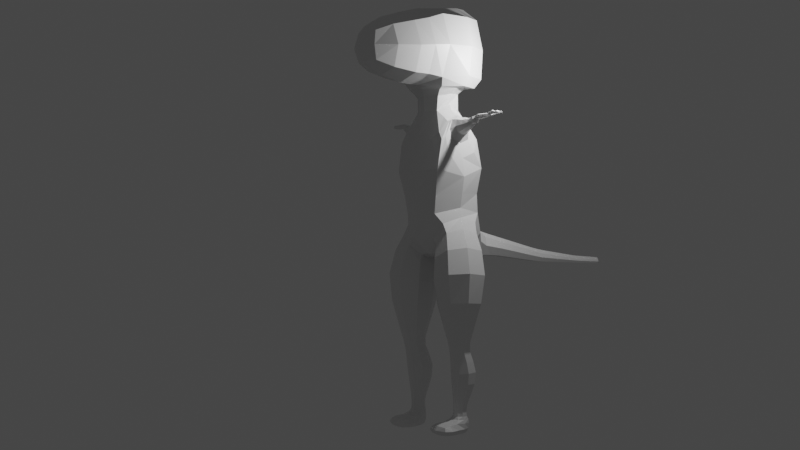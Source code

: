 # Source: anthropomorphic_dinosaur_tmp.blend  (saved by Blender 2.80.75; exported with 4.5.12 LTS)
import bpy
from mathutils import Matrix  # noqa: F401  (used for matrix-valued properties, if any)

bpy.ops.wm.read_factory_settings(use_empty=True)
scene = bpy.context.scene
scene.name = 'Scene'

# ---- collections
col_collection = bpy.data.collections.new('Collection'); scene.collection.children.link(col_collection)

# ---- materials (node trees are filled in below, after node groups)
mat_material = bpy.data.materials.new('Material')
mat_material.alpha_threshold = 0.0
mat_material.use_transparent_shadow = False
mat_material.line_color = (0.0, 0.0, 0.0, 1.0)

# ---- material node trees
mat_material.use_nodes = True; mat_material.node_tree.nodes.clear()
_N = mat_material.node_tree.nodes; _L = mat_material.node_tree.links
n0 = _N.new('ShaderNodeOutputMaterial'); n0.name = 'Material Output'; n0.location = (300, 300)
n1 = _N.new('ShaderNodeBsdfPrincipled'); n1.name = 'Principled BSDF'; n1.location = (10, 300)
n1.distribution = 'GGX'
n1.subsurface_method = 'BURLEY'
n1.inputs[2].default_value = 0.4
n1.inputs[3].default_value = 1.45
n1.inputs[27].default_value = (0.0, 0.0, 0.0, 1.0)
n1.inputs[28].default_value = 1.0
_L.new(n1.outputs[0], n0.inputs[0])
n0.is_active_output = True

# ---- world
world_world = bpy.data.worlds.new('World'); scene.world = world_world
world_world.use_nodes = True; world_world.node_tree.nodes.clear()
_N = world_world.node_tree.nodes; _L = world_world.node_tree.links
n0 = _N.new('ShaderNodeOutputWorld'); n0.name = 'World Output'; n0.location = (300, 300)
n1 = _N.new('ShaderNodeBackground'); n1.name = 'Background'; n1.location = (10, 300)
n1.inputs[0].default_value = (0.05088, 0.05088, 0.05088, 1.0)
_L.new(n1.outputs[0], n0.inputs[0])
n0.is_active_output = True
world_world.color = (0.05088, 0.05088, 0.05088)
world_world.use_sun_shadow = False
world_world.sun_shadow_jitter_overblur = 0.0

# ---- cameras
cam_camera = bpy.data.cameras.new('Camera')
cam_camera.clip_end = 100.0
cam_camera.ortho_scale = 7.314

# ---- lights
light_light = bpy.data.lights.new('Light', 'POINT')
light_light.transmission_factor = 0.0
light_light.energy = 1000.0
light_light.shadow_soft_size = 0.1
light_light.shadow_maximum_resolution = 0.006
light_light.use_absolute_resolution = True

# ---- meshes
me_cube = bpy.data.meshes.new('Cube')
me_cube.from_pydata([(2.034, 0.1796, 4.082), (2.059, 0.02245, 4.083), (1.999, 0.0128, 4.229), (1.974, 0.1699, 4.227), (0.8044, 0.5037, -1.656), (0.4128, -0.8327, -1.56), (1.683, -1.189, -1.262), (2.075, 0.147, -1.358), (0.741, 0.5152, -0.6499), (0.4486, -0.6371, -0.6181), (1.203, -0.8068, 0.1667), (1.47, 0.3618, 0.127), (1.568, 0.1795, 3.799), (1.598, -0.1559, 3.804), (1.529, -0.1616, 4.129), (1.498, 0.1738, 4.124), (1.068, -0.09521, -3.987), (0.9116, -0.6124, -4.031), (1.432, -0.7656, -4.062), (1.588, -0.2484, -4.019), (1.056, -0.2249, -5.997), (0.9594, -0.568, -5.947), (1.303, -0.6684, -5.939), (1.401, -0.3279, -5.984), (0.992, 0.1402, -4.738), (0.8015, -0.4989, -4.759), (1.444, -0.6872, -4.792), (1.634, -0.04815, -4.771), (1.504, -1.458, -6.808), (0.7905, -1.438, -6.808), (0.7907, -1.431, -6.558), (1.504, -1.451, -6.558), (1.023, -0.327, -6.857), (1.345, -0.331, -6.869), (1.4, -0.255, -6.554), (0.4913, 1.019, -0.6584), (0.0, -0.7157, -0.5585), (0.7606, -0.9525, 0.8668), (0.8873, 0.9692, 0.8413), (2.56, 0.1466, 4.15), (2.544, 0.03082, 4.156), (2.558, 0.02824, 4.257), (2.577, 0.1514, 4.261), (2.648, 0.1573, 4.264), (0.5123, -3.092, 6.213), (0.5123, -3.074, 7.237), (0.08405, 6.84, -1.302), (-0.08405, 6.84, -1.302), (-0.08405, 6.857, -1.135), (0.08405, 6.857, -1.135), (0.5441, -0.4944, 4.542), (0.532, 0.5093, 4.566), (1.076, -0.6303, 5.667), (1.008, 1.008, 5.655), (0.3929, -0.2006, 8.161), (0.3494, 0.3494, 8.106), (1.108, -1.033, 2.439), (1.113, 1.027, 2.439), (0.1659, 4.733, -1.133), (0.1659, 4.787, -0.8056), (0.04681, 8.24, -1.384), (-0.04681, 8.24, -1.384), (-0.04681, 8.247, -1.291), (0.04681, 8.247, -1.291), (1.056, 1.218, 5.655), (1.0, 1.152, 7.807), (1.02, -0.2331, -6.435), (0.9502, -0.6181, -6.298), (1.317, -0.6901, -6.292), (1.391, -0.3264, -6.315), (0.9986, 0.05367, -3.224), (0.7669, -0.7234, -3.192), (1.544, -0.9509, -3.159), (1.775, -0.1738, -3.191), (0.1446, 5.261, -1.181), (0.1446, 5.297, -0.8945), (0.1293, 5.656, -1.212), (0.1293, 5.685, -0.9549), (0.1164, 5.985, -1.237), (0.1164, 6.012, -1.006), (0.1046, 6.287, -1.26), (0.1046, 6.311, -1.052), (0.09353, 6.569, -1.281), (0.09353, 6.591, -1.096), (1.86, 0.1707, 3.957), (1.885, -0.04424, 3.985), (1.804, -0.05497, 4.161), (1.765, 0.16, 4.151), (1.198, 0.3633, 3.469), (1.016, -0.4414, 3.512), (1.017, -0.4312, 4.142), (1.017, 0.4297, 4.142), (1.023, -0.05676, -5.544), (0.8836, -0.5286, -5.477), (1.363, -0.6672, -5.473), (1.503, -0.1954, -5.54), (1.496, -0.9215, -6.872), (0.83, -0.9038, -6.869), (0.8071, -0.8805, -6.493), (1.51, -0.8989, -6.499), (0.3917, 1.497, 0.1304), (0.2979, 2.09, -0.7492), (0.2926, 2.222, -0.165), (0.2545, 2.853, -0.8456), (0.2545, 2.956, -0.3471), (0.2225, 3.523, -0.9505), (0.2225, 3.612, -0.5146), (0.1929, 4.145, -1.048), (0.1929, 4.22, -0.6696), (0.07913, 7.099, -1.32), (-0.07913, 7.099, -1.32), (-0.07913, 7.113, -1.162), (0.07913, 7.113, -1.162), (0.07579, 7.324, -1.336), (-0.07579, 7.324, -1.336), (-0.07579, 7.337, -1.185), (0.07579, 7.337, -1.185), (0.07273, 7.53, -1.35), (-0.07273, 7.53, -1.35), (-0.07273, 7.542, -1.205), (0.07273, 7.542, -1.205), (0.0698, 7.727, -1.364), (-0.0698, 7.727, -1.364), (-0.0698, 7.738, -1.225), (0.0698, 7.738, -1.225), (0.06697, 7.917, -1.377), (-0.06697, 7.917, -1.377), (-0.06697, 7.928, -1.243), (0.06697, 7.928, -1.243), (0.06421, 8.102, -1.39), (-0.06421, 8.102, -1.39), (-0.06421, 8.113, -1.262), (0.06421, 8.113, -1.262), (2.218, 0.169, 4.131), (2.219, 0.03301, 4.13), (2.21, 0.03132, 4.265), (2.209, 0.1673, 4.266), (2.395, 0.1589, 4.141), (2.388, 0.03683, 4.14), (2.391, 0.03488, 4.262), (2.398, 0.157, 4.263), (1.108, -0.5272, 7.909), (0.8974, -1.678, 5.809), (0.9143, -1.658, 7.622), (0.7586, -0.5019, 5.29), (0.7176, 0.7322, 5.369), (0.4073, 0.4514, 8.19), (1.138, 0.2997, 4.176), (1.143, -0.3028, 4.177), (1.204, -0.3645, 3.47), (1.417, -0.5596, -6.888), (1.384, -0.2655, -6.737), (1.174, -0.4584, 3.823), (1.152, -0.9762, -6.44), (1.379, -0.7421, -6.396), (1.185, -0.2875, -6.895), (2.661, 0.1306, 4.157), (0.9334, -0.5491, -6.881), (1.212, -0.0003895, 3.337), (1.167, 0.4563, 3.822), (1.626, -0.9169, -6.701), (1.247, -0.2091, -6.343), (1.407, -0.2886, -6.426), (1.231, -0.1514, -6.536), (0.8442, -0.5312, -6.505), (0.9981, -0.2613, -6.708), (1.129, -0.001733, 4.309), (1.506, -0.5292, -6.538), (0.9147, -0.4363, -6.33), (1.163, -0.9152, -6.934), (1.241, -0.6031, 3.008), (1.417, -0.5242, -6.301), (0.7014, -0.8939, -6.694), (0.9102, -0.7145, -6.394), (1.121, -0.7186, -6.29), (0.3676, -1.071, 0.1019), (1.082, -0.3831, 4.129), (2.546, 0.01025, 4.207), (2.638, 0.009046, 4.17), (2.632, 0.01905, 4.26), (2.574, 0.1712, 4.206), (2.553, 0.08453, 4.135), (2.64, 0.1741, 4.226), (1.241, 0.6014, 3.008), (2.557, 0.1156, 4.143), (2.653, 0.1209, 4.275), (0.0, -0.6626, 4.549), (2.573, 0.09161, 4.277), (1.082, 0.3811, 4.129), (0.0, -1.221, 0.9995), (0.0, 1.234, 1.084), (0.5366, 1.293, 0.4387), (0.0, 1.528, 0.3451), (0.4416, 0.09792, 8.16), (0.7073, 0.9159, 3.517), (0.8236, 1.072, 0.05402), (1.141, 0.8194, 3.469), (0.8294, 0.4371, 4.308), (0.2346, 0.1385, -0.8616), (0.0, 1.014, -0.785), (0.5577, 1.388, -0.2171), (0.0, 0.4643, 8.26), (1.334, -0.004986, 2.14), (0.6419, 0.009711, 4.802), (0.0, 1.264, 2.4), (0.8305, -0.4365, 4.306), (0.7081, -0.9152, 3.515), (1.14, -0.8208, 3.469), (0.0, -0.2685, 8.231), (0.6986, 0.7888, 8.205), (0.6866, -0.2991, 8.179), (0.0, -1.274, 2.4), (0.962, -0.0008584, 4.383), (0.0, 0.6823, 4.592), (1.111, 1.293, 6.712), (1.015, 0.1151, 5.329), (0.0, -0.7333, 5.36), (0.0, 0.9635, 5.469), (1.36, 0.3872, 7.808), (0.8929, -0.5167, 5.372), (0.0, -0.8976, 5.489), (1.406, 0.3666, 5.718), (0.9101, 0.9982, 5.344), (0.0, -0.741, 8.26), (1.428, -0.506, 6.782), (0.0, 1.53, 5.711), (0.0, 1.431, 7.897), (1.146, -1.487, -6.834), (0.0, -1.682, 5.555), (0.6994, -1.47, -6.682), (0.739, -2.49, 5.973), (1.245, -1.668, 6.716), (0.0, -3.219, 6.212), (1.147, -1.478, -6.529), (0.0, -1.654, 8.047), (1.593, -1.495, -6.682), (0.6016, -3.207, 6.728), (0.0, -3.195, 7.415), (0.7411, -2.472, 7.453), (0.05692, 8.253, -1.338), (0.0, 8.249, -1.309), (-0.05692, 8.253, -1.338), (0.0, 8.258, -1.196), (0.879, -0.9631, 1.526), (0.9103, 0.9383, 1.527), (1.111, -0.04373, 1.042), (0.5807, -0.4478, 5.071), (0.5362, 0.5259, 5.157), (1.05, -0.2381, -6.194), (0.9655, -0.5782, -6.143), (0.9429, -0.3774, -5.974), (1.297, -0.6724, -6.134), (1.113, -0.6823, -5.934), (1.386, -0.3421, -6.163), (1.416, -0.5172, -5.96), (1.246, -0.2123, -5.999), (1.03, 0.03521, -4.333), (0.7764, -0.144, -4.742), (0.8548, -0.547, -4.38), (0.892, -0.3251, -4.003), (1.087, -0.7129, -4.779), (1.44, -0.719, -4.418), (1.142, -0.786, -4.055), (1.659, -0.403, -4.787), (1.614, -0.1367, -4.371), (1.607, -0.5357, -4.047), (1.349, 0.1658, -4.75), (1.357, -0.07481, -3.995), (1.06, -0.09466, -3.68), (0.8895, -0.6631, -3.693), (0.7371, -0.2922, -3.214), (1.46, -0.8314, -3.708), (1.112, -0.9828, -3.17), (1.631, -0.263, -3.695), (1.805, -0.605, -3.169), (1.43, 0.08562, -3.214), (0.8955, 0.3045, -2.478), (0.5648, -0.8073, -2.402), (0.3704, -0.09763, -1.664), (1.665, -1.125, -2.267), (0.9745, -1.262, -1.393), (1.996, -0.01287, -2.343), (2.117, -0.588, -1.254), (1.513, 0.5759, -1.525), (0.1544, 5.011, -1.161), (0.0, 4.724, -1.109), (0.0, 5.255, -1.15), (0.0, 4.797, -0.6588), (0.1544, 5.054, -0.8555), (0.0, 5.304, -0.7552), (0.2281, 4.76, -0.9693), (0.1989, 5.279, -1.038), (0.1364, 5.473, -1.198), (0.0, 5.65, -1.174), (0.1364, 5.504, -0.9267), (0.0, 5.691, -0.8213), (0.1777, 5.671, -1.083), (0.1226, 5.825, -1.225), (0.0, 5.98, -1.195), (0.1226, 5.853, -0.981), (0.0, 6.017, -0.8769), (0.16, 5.999, -1.121), (0.1104, 6.139, -1.249), (0.0, 6.282, -1.213), (0.1104, 6.164, -1.029), (0.0, 6.315, -0.9277), (0.1438, 6.299, -1.156), (0.09898, 6.43, -1.271), (0.0, 6.565, -1.231), (0.09898, 6.453, -1.074), (0.0, 6.594, -0.9753), (0.1286, 6.58, -1.189), (0.08835, 6.706, -1.292), (0.0, 6.837, -1.248), (0.08835, 6.725, -1.116), (0.0, 6.86, -1.018), (0.1156, 6.849, -1.218), (1.743, 0.1659, 3.89), (1.884, 0.06525, 3.944), (1.782, -0.09524, 3.898), (1.596, 0.01288, 3.741), (1.859, -0.08991, 4.065), (1.689, -0.1044, 4.141), (1.569, -0.2216, 3.968), (1.766, 0.05051, 4.193), (1.65, 0.1566, 4.133), (1.5, 0.005006, 4.221), (1.805, 0.2057, 4.052), (1.527, 0.2395, 3.961), (1.954, 0.1935, 4.016), (2.058, 0.1028, 4.055), (1.99, -0.02045, 4.024), (2.033, -0.01184, 4.156), (1.899, -0.03106, 4.218), (1.975, 0.08956, 4.255), (1.862, 0.1829, 4.193), (2.0, 0.2042, 4.154), (0.7677, 0.5316, -1.019), (0.4129, -0.7375, -0.9428), (0.4558, -0.03061, -0.7804), (1.484, -1.02, -0.4202), (0.7733, -0.9395, -0.219), (1.836, 0.2516, -0.4979), (1.475, -0.2528, 0.2932), (1.158, 0.6561, -0.2682), (1.339, 0.2349, 3.7), (1.356, -0.2322, 3.703), (1.316, -0.2271, 4.163), (1.299, 0.2243, 4.16), (1.045, -0.1663, -5.803), (0.9323, -0.5535, -5.736), (0.8632, -0.2667, -5.511), (1.326, -0.6669, -5.727), (1.097, -0.6864, -5.462), (1.439, -0.2801, -5.793), (1.523, -0.4573, -5.506), (1.289, -0.03759, -5.555), (0.9957, 0.08273, -5.168), (0.8229, -0.5003, -5.14), (1.412, -0.6718, -5.154), (1.585, -0.08884, -5.183), (1.56, -1.263, -6.849), (0.7458, -1.241, -6.848), (0.7429, -1.232, -6.525), (1.562, -1.255, -6.525), (0.6663, 0.6237, -0.5596), (0.3633, -0.6506, -0.571), (0.9879, -0.771, 0.5099), (1.195, 0.5623, 0.4989), (0.3457, 1.63, -0.7232), (0.0, 2.065, -0.7733), (0.3235, 1.825, -0.0575), (0.0, 2.247, 0.03002), (0.406, 2.156, -0.4571), (0.2726, 2.491, -0.7917), (0.0, 2.834, -0.8537), (0.272, 2.602, -0.2575), (0.0, 2.975, -0.1681), (0.3499, 2.904, -0.5963), (0.2382, 3.195, -0.8992), (0.0, 3.506, -0.9468), (0.2382, 3.291, -0.4326), (0.0, 3.629, -0.3474), (0.306, 3.568, -0.7325), (0.2075, 3.839, -0.9999), (0.0, 4.131, -1.033), (0.2075, 3.922, -0.5934), (0.0, 4.234, -0.5132), (0.2652, 4.182, -0.8588), (0.1789, 4.443, -1.094), (0.1789, 4.508, -0.7421), (0.08114, 6.973, -1.311), (-0.08114, 6.973, -1.311), (0.0, 7.097, -1.264), (-0.08114, 6.988, -1.15), (0.08114, 6.988, -1.15), (0.0, 7.115, -1.047), (0.1088, 7.106, -1.241), (0.07741, 7.215, -1.328), (-0.07741, 7.215, -1.328), (0.0, 7.322, -1.279), (-0.07741, 7.228, -1.174), (0.07741, 7.228, -1.174), (0.0, 7.339, -1.071), (0.1042, 7.33, -1.26), (0.07424, 7.428, -1.343), (-0.07424, 7.428, -1.343), (0.0, 7.528, -1.292), (-0.07424, 7.441, -1.195), (0.07424, 7.441, -1.195), (0.0, 7.544, -1.092), (0.1, 7.536, -1.278), (0.07125, 7.629, -1.357), (-0.07125, 7.629, -1.357), (0.0, 7.724, -1.304), (-0.07125, 7.641, -1.215), (0.07125, 7.641, -1.215), (0.0, 7.74, -1.113), (0.09597, 7.732, -1.294), (0.06837, 7.822, -1.37), (-0.06837, 7.822, -1.37), (0.0, 7.915, -1.316), (-0.06837, 7.834, -1.234), (0.06837, 7.834, -1.234), (0.0, 7.93, -1.133), (0.09208, 7.922, -1.31), (0.06558, 8.01, -1.383), (-0.06558, 8.01, -1.383), (0.0, 8.1, -1.328), (-0.06558, 8.021, -1.253), (0.06558, 8.021, -1.253), (0.0, 8.115, -1.152), (0.08829, 8.107, -1.326), (0.06031, 8.187, -1.393), (-0.06031, 8.187, -1.393), (-0.06031, 8.198, -1.273), (0.06031, 8.198, -1.273), (2.123, 0.1744, 4.124), (2.22, 0.1013, 4.106), (2.13, 0.03022, 4.124), (2.215, 0.006661, 4.198), (2.106, 0.02766, 4.265), (2.208, 0.09902, 4.291), (2.099, 0.1719, 4.265), (2.214, 0.1937, 4.199), (2.309, 0.1637, 4.136), (2.391, 0.09824, 4.117), (2.307, 0.03466, 4.135), (2.389, 0.01296, 4.201), (2.304, 0.03322, 4.264), (2.395, 0.09556, 4.285), (2.307, 0.1623, 4.265), (2.398, 0.1808, 4.202), (2.479, 0.154, 4.145), (2.463, 0.03822, 4.146), (2.475, 0.03519, 4.26), (2.491, 0.1507, 4.26), (0.9593, -1.137, 5.769), (1.007, -1.09, 7.74), (0.0, 6.426, -1.222), (0.1517, 6.152, -1.139), (0.0, 6.169, -0.9028), (1.297, -0.185, -6.432), (0.0, 6.134, -1.204), (0.1686, 5.839, -1.103), (0.0, 5.859, -0.8498), (0.0, 5.82, -1.185), (0.1876, 5.488, -1.062), (0.0, 5.51, -0.7905), (0.8628, -0.5537, -6.406), (0.0, 5.467, -1.163), (0.2123, 5.033, -1.008), (2.692, 0.09242, 4.277), (2.656, 0.09266, 4.154), (0.0, 5.062, -0.7127), (0.9633, -0.7778, 3.745), (0.0, -1.168, 0.4282), (0.0, 5.003, -1.133), (1.508, 0.3543, -2.425), (2.037, -0.6283, -2.28), (1.053, -1.174, -2.32), (0.5238, -0.1919, -2.465), (0.0, 0.4009, -0.8276), (0.691, 1.249, 0.09728), (1.377, -0.07223, -3.685), (1.652, -0.5788, -3.705), (1.143, -0.8539, -3.703), (0.9633, 0.7773, 3.746), (0.8677, -0.3473, -3.684), (1.355, 0.05843, -4.343), (1.637, -0.4601, -4.402), (1.114, -0.7422, -4.408), (0.0, -0.9847, 3.507), (0.8325, -0.2237, -4.349), (1.236, -0.2278, -6.183), (1.403, -0.5258, -6.146), (1.115, -0.6874, -6.132), (0.9451, -0.392, -6.169), (0.7616, 0.03916, 5.134), (0.0, 0.7085, 5.246), (0.0, -0.6302, 5.126), (1.207, -0.01663, 1.521), (0.0, 1.268, 1.62), (0.0, -1.292, 1.613), (0.0, 1.609, 6.781), (0.0, 8.274, -1.254), (0.0, 0.04025, 8.214), (0.0, -3.467, 6.82), (1.051, -0.001104, 4.33), (1.164, 0.6595, 3.584), (1.278, -0.001013, 2.8), (0.0, -0.4918, 8.276), (0.0, 0.9859, 3.513), (0.9343, 0.2476, 8.182), (0.0, 0.98, 8.298), (0.0, 1.278, 5.42), (1.164, -0.6611, 3.584), (0.0, -0.7946, 5.442), (1.234, 0.2463, 5.367), (1.144, -1.562, -6.679), (0.0, -2.506, 5.785), (0.0, -2.48, 7.812), (0.0, 1.327, 0.6643), (1.506, 0.4349, 6.755), (1.013, -2.493, 6.713), (1.197, -0.1679, -6.733), (0.7757, 0.0006422, 4.545), (1.174, -0.5539, -6.947), (0.8382, -0.5333, -6.704), (1.517, -0.5433, -6.725), (1.137, -0.8025, -6.387), (1.459, -0.5202, -6.413), (2.652, 0.0547, 4.152), (2.626, 0.002918, 4.218), (2.648, 0.06123, 4.278), (0.0, 6.457, -0.9518), (0.1361, 6.441, -1.172), (0.0, 6.702, -1.239), (0.0, 6.728, -0.9978), (0.1215, 6.715, -1.204), (1.78, 0.03703, 3.848), (1.742, -0.1488, 4.021), (1.652, 0.02437, 4.183), (1.689, 0.2102, 4.01), (1.989, 0.0885, 3.983), (1.951, -0.06587, 4.123), (1.864, 0.07391, 4.234), (1.901, 0.2283, 4.112), (0.3897, -0.05023, -1.079), (0.8823, -1.117, -0.667), (1.861, -0.4367, -0.3612), (1.368, 0.6298, -0.7732), (1.355, 0.001869, 3.615), (1.339, -0.3158, 3.933), (1.3, -0.001913, 4.248), (1.315, 0.3157, 3.93), (0.915, -0.3386, -5.771), (1.108, -0.6828, -5.719), (1.456, -0.4948, -5.758), (1.263, -0.1506, -5.81), (0.7989, -0.1766, -5.151), (1.085, -0.6954, -5.142), (1.609, -0.4125, -5.171), (1.323, 0.1063, -5.181), (1.153, -1.257, -6.908), (0.5895, -1.235, -6.687), (1.152, -1.252, -6.465), (1.716, -1.266, -6.688), (0.4134, 0.003799, -0.7567), (0.6281, -0.9444, -0.03014), (1.21, -0.1224, 0.6972), (0.9793, 0.817, -0.03277), (0.0, 1.595, -0.7653), (0.0, 1.856, 0.1499), (0.4559, 1.737, -0.3855), (0.0, 2.47, -0.8065), (0.0, 2.623, -0.07188), (0.3744, 2.546, -0.5246), (0.0, 3.177, -0.9012), (0.0, 3.309, -0.2597), (0.3275, 3.243, -0.6659), (0.0, 3.823, -0.9907), (0.0, 3.937, -0.4318), (0.2853, 3.88, -0.7967), (0.0, 4.431, -1.074), (0.0, 4.52, -0.5907), (0.2459, 4.476, -0.918), (0.0, 6.97, -1.256), (0.0, 6.991, -1.034), (0.1116, 6.98, -1.231), (0.0, 7.213, -1.272), (0.0, 7.231, -1.06), (0.1064, 7.222, -1.251), (0.0, 7.426, -1.285), (0.0, 7.443, -1.082), (0.1021, 7.435, -1.269), (0.0, 7.627, -1.298), (0.0, 7.643, -1.103), (0.09797, 7.635, -1.286), (0.0, 7.82, -1.31), (0.0, 7.836, -1.123), (0.09401, 7.828, -1.302), (0.0, 8.008, -1.322), (0.0, 8.023, -1.143), (0.09018, 8.015, -1.318), (0.0, 8.187, -1.33), (-0.08296, 8.193, -1.333), (0.0, 8.2, -1.165), (0.08296, 8.193, -1.333), (2.131, 0.1028, 4.098), (2.12, 0.001898, 4.195), (2.098, 0.09929, 4.292), (2.109, 0.2002, 4.195), (2.308, 0.09947, 4.111), (2.305, 0.009733, 4.199), (2.305, 0.09749, 4.289), (2.309, 0.1872, 4.201), (2.468, 0.09622, 4.125), (2.466, 0.01531, 4.203), (2.485, 0.09191, 4.281), (2.487, 0.1741, 4.203), (0.0, -1.166, 5.499), (0.0, -1.1, 8.181), (1.344, -1.1, 6.754)], [], [(80, 303, 459, 307), (307, 459, 308, 82), (79, 301, 460, 304), (301, 78, 302, 460), (460, 302, 80, 306), (304, 460, 306, 81), (300, 79, 304, 461), (461, 304, 81, 305), (66, 161, 462, 163), (69, 162, 462, 161), (34, 163, 462, 162), (78, 298, 463, 302), (302, 463, 303, 80), (77, 296, 464, 299), (296, 76, 297, 464), (464, 297, 78, 301), (299, 464, 301, 79), (295, 77, 299, 465), (465, 299, 79, 300), (76, 293, 466, 297), (297, 466, 298, 78), (75, 291, 467, 294), (291, 74, 292, 467), (467, 292, 76, 296), (294, 467, 296, 77), (289, 75, 294, 468), (468, 294, 77, 295), (98, 173, 469, 164), (67, 168, 469, 173), (66, 164, 469, 168), (74, 286, 470, 292), (292, 470, 293, 76), (59, 290, 471, 288), (290, 58, 284, 471), (471, 284, 74, 291), (288, 471, 291, 75), (187, 534, 472), (287, 59, 288, 474), (474, 288, 75, 289), (90, 205, 475, 207), (50, 206, 475, 205), (56, 207, 475, 206), (37, 189, 476, 175), (58, 285, 477, 284), (284, 477, 286, 74), (73, 275, 478, 281), (275, 70, 276, 478), (478, 276, 4, 283), (281, 478, 283, 7), (72, 274, 479, 279), (274, 73, 281, 479), (479, 281, 7, 282), (279, 479, 282, 6), (71, 272, 480, 277), (272, 72, 279, 480), (480, 279, 6, 280), (277, 480, 280, 5), (70, 270, 481, 276), (270, 71, 277, 481), (481, 277, 5, 278), (276, 481, 278, 4), (35, 198, 482, 199), (35, 200, 483, 195), (100, 191, 483, 200), (38, 195, 483, 191), (19, 267, 484, 273), (267, 16, 268, 484), (484, 268, 70, 275), (273, 484, 275, 73), (18, 265, 485, 271), (265, 19, 273, 485), (485, 273, 73, 274), (271, 485, 274, 72), (17, 262, 486, 269), (262, 18, 271, 486), (486, 271, 72, 272), (269, 486, 272, 71), (51, 197, 487, 194), (91, 196, 487, 197), (57, 194, 487, 196), (16, 259, 488, 268), (259, 17, 269, 488), (488, 269, 71, 270), (268, 488, 270, 70), (27, 266, 489, 264), (266, 24, 256, 489), (489, 256, 16, 267), (264, 489, 267, 19), (26, 263, 490, 261), (263, 27, 264, 490), (490, 264, 19, 265), (261, 490, 265, 18), (25, 260, 491, 258), (260, 26, 261, 491), (491, 261, 18, 262), (258, 491, 262, 17), (50, 186, 492, 206), (206, 492, 211, 56), (24, 257, 493, 256), (257, 25, 258, 493), (493, 258, 17, 259), (256, 493, 259, 16), (69, 161, 494, 253), (161, 66, 248, 494), (494, 248, 20, 255), (253, 494, 255, 23), (68, 171, 495, 251), (171, 69, 253, 495), (495, 253, 23, 254), (251, 495, 254, 22), (67, 174, 496, 249), (174, 68, 251, 496), (496, 251, 22, 252), (249, 496, 252, 21), (66, 168, 497, 248), (168, 67, 249, 497), (497, 249, 21, 250), (248, 497, 250, 20), (145, 215, 498, 247), (215, 144, 246, 498), (498, 246, 50, 203), (247, 498, 203, 51), (217, 145, 247, 499), (499, 247, 51, 213), (144, 216, 500, 246), (246, 500, 186, 50), (57, 202, 501, 244), (202, 56, 243, 501), (501, 243, 37, 245), (244, 501, 245, 38), (204, 57, 244, 502), (502, 244, 38, 190), (56, 211, 503, 243), (243, 503, 189, 37), (226, 65, 214, 504), (504, 214, 64, 225), (60, 240, 505, 239), (240, 61, 241, 505), (505, 241, 62, 242), (239, 505, 242, 63), (146, 201, 506, 193), (193, 506, 208, 54), (45, 237, 507, 236), (236, 507, 232, 44), (90, 176, 508, 212), (176, 148, 166, 508), (508, 166, 147, 188), (212, 508, 188, 91), (91, 188, 509, 196), (188, 147, 159, 509), (509, 159, 88, 183), (196, 509, 183, 57), (57, 183, 510, 202), (183, 88, 158, 510), (510, 158, 149, 170), (202, 510, 170, 56), (141, 210, 511, 223), (210, 54, 208, 511), (512, 213, 51, 194), (204, 512, 194, 57), (65, 209, 513, 218), (209, 146, 193, 513), (513, 193, 54, 210), (218, 513, 210, 141), (514, 201, 146, 209), (226, 514, 209, 65), (64, 222, 515, 225), (222, 145, 217, 515), (56, 170, 516, 207), (170, 149, 152, 516), (516, 152, 148, 176), (207, 516, 176, 90), (517, 216, 144, 219), (220, 517, 219, 52), (52, 219, 518, 221), (219, 144, 215, 518), (518, 215, 145, 222), (221, 518, 222, 64), (31, 233, 519, 235), (233, 30, 229, 519), (519, 229, 29, 227), (235, 519, 227, 28), (142, 230, 520, 228), (230, 44, 232, 520), (237, 45, 238, 521), (521, 238, 143, 234), (38, 191, 522, 190), (191, 100, 192, 522), (141, 224, 523, 218), (224, 52, 221, 523), (523, 221, 64, 214), (218, 523, 214, 65), (143, 238, 524, 231), (238, 45, 236, 524), (524, 236, 44, 230), (231, 524, 230, 142), (66, 163, 525, 165), (163, 34, 151, 525), (525, 151, 33, 155), (165, 525, 155, 32), (50, 205, 526, 203), (205, 90, 212, 526), (526, 212, 91, 197), (203, 526, 197, 51), (96, 169, 527, 150), (169, 97, 157, 527), (527, 157, 32, 155), (150, 527, 155, 33), (97, 172, 528, 157), (172, 98, 164, 528), (528, 164, 66, 165), (157, 528, 165, 32), (99, 160, 529, 167), (160, 96, 150, 529), (529, 150, 33, 151), (167, 529, 151, 34), (68, 174, 530, 154), (174, 67, 173, 530), (530, 173, 98, 153), (154, 530, 153, 99), (69, 171, 531, 162), (171, 68, 154, 531), (531, 154, 99, 167), (162, 531, 167, 34), (178, 40, 181, 532), (181, 184, 532), (179, 41, 177, 533), (533, 177, 40, 178), (187, 185, 43, 42), (179, 534, 187, 41), (185, 187, 472), (180, 42, 43, 182), (156, 184, 39), (305, 81, 309, 535), (535, 309, 83, 310), (81, 306, 536, 309), (306, 80, 307, 536), (536, 307, 82, 311), (309, 536, 311, 83), (82, 308, 537, 312), (312, 537, 313, 46), (310, 83, 314, 538), (538, 314, 49, 315), (83, 311, 539, 314), (311, 82, 312, 539), (539, 312, 46, 316), (314, 539, 316, 49), (84, 318, 540, 317), (318, 85, 319, 540), (540, 319, 13, 320), (317, 540, 320, 12), (85, 321, 541, 319), (321, 86, 322, 541), (541, 322, 14, 323), (319, 541, 323, 13), (86, 324, 542, 322), (324, 87, 325, 542), (542, 325, 15, 326), (322, 542, 326, 14), (87, 327, 543, 325), (327, 84, 317, 543), (543, 317, 12, 328), (325, 543, 328, 15), (0, 330, 544, 329), (330, 1, 331, 544), (544, 331, 85, 318), (329, 544, 318, 84), (1, 332, 545, 331), (332, 2, 333, 545), (545, 333, 86, 321), (331, 545, 321, 85), (2, 334, 546, 333), (334, 3, 335, 546), (546, 335, 87, 324), (333, 546, 324, 86), (3, 336, 547, 335), (336, 0, 329, 547), (547, 329, 84, 327), (335, 547, 327, 87), (4, 278, 548, 337), (278, 5, 338, 548), (548, 338, 9, 339), (337, 548, 339, 8), (5, 280, 549, 338), (280, 6, 340, 549), (549, 340, 10, 341), (338, 549, 341, 9), (6, 282, 550, 340), (282, 7, 342, 550), (550, 342, 11, 343), (340, 550, 343, 10), (7, 283, 551, 342), (283, 4, 337, 551), (551, 337, 8, 344), (342, 551, 344, 11), (12, 320, 552, 345), (320, 13, 346, 552), (552, 346, 149, 158), (345, 552, 158, 88), (13, 323, 553, 346), (323, 14, 347, 553), (553, 347, 148, 152), (346, 553, 152, 149), (14, 326, 554, 347), (326, 15, 348, 554), (554, 348, 147, 166), (347, 554, 166, 148), (15, 328, 555, 348), (328, 12, 345, 555), (555, 345, 88, 159), (348, 555, 159, 147), (20, 250, 556, 349), (250, 21, 350, 556), (556, 350, 93, 351), (349, 556, 351, 92), (21, 252, 557, 350), (252, 22, 352, 557), (557, 352, 94, 353), (350, 557, 353, 93), (22, 254, 558, 352), (254, 23, 354, 558), (558, 354, 95, 355), (352, 558, 355, 94), (23, 255, 559, 354), (255, 20, 349, 559), (559, 349, 92, 356), (354, 559, 356, 95), (92, 351, 560, 357), (351, 93, 358, 560), (560, 358, 25, 257), (357, 560, 257, 24), (93, 353, 561, 358), (353, 94, 359, 561), (561, 359, 26, 260), (358, 561, 260, 25), (94, 355, 562, 359), (355, 95, 360, 562), (562, 360, 27, 263), (359, 562, 263, 26), (95, 356, 563, 360), (356, 92, 357, 563), (563, 357, 24, 266), (360, 563, 266, 27), (28, 227, 564, 361), (227, 29, 362, 564), (564, 362, 97, 169), (361, 564, 169, 96), (29, 229, 565, 362), (229, 30, 363, 565), (565, 363, 98, 172), (362, 565, 172, 97), (30, 233, 566, 363), (233, 31, 364, 566), (566, 364, 99, 153), (363, 566, 153, 98), (31, 235, 567, 364), (235, 28, 361, 567), (567, 361, 96, 160), (364, 567, 160, 99), (8, 339, 568, 365), (339, 9, 366, 568), (568, 366, 36, 198), (365, 568, 198, 35), (9, 341, 569, 366), (341, 10, 367, 569), (569, 367, 37, 175), (366, 569, 175, 36), (10, 343, 570, 367), (343, 11, 368, 570), (570, 368, 38, 245), (367, 570, 245, 37), (11, 344, 571, 368), (344, 8, 365, 571), (571, 365, 35, 195), (368, 571, 195, 38), (35, 199, 572, 369), (369, 572, 370, 101), (192, 100, 371, 573), (573, 371, 102, 372), (100, 200, 574, 371), (200, 35, 369, 574), (574, 369, 101, 373), (371, 574, 373, 102), (101, 370, 575, 374), (374, 575, 375, 103), (372, 102, 376, 576), (576, 376, 104, 377), (102, 373, 577, 376), (373, 101, 374, 577), (577, 374, 103, 378), (376, 577, 378, 104), (103, 375, 578, 379), (379, 578, 380, 105), (377, 104, 381, 579), (579, 381, 106, 382), (104, 378, 580, 381), (378, 103, 379, 580), (580, 379, 105, 383), (381, 580, 383, 106), (105, 380, 581, 384), (384, 581, 385, 107), (382, 106, 386, 582), (582, 386, 108, 387), (106, 383, 583, 386), (383, 105, 384, 583), (583, 384, 107, 388), (386, 583, 388, 108), (107, 385, 584, 389), (389, 584, 285, 58), (387, 108, 390, 585), (585, 390, 59, 287), (108, 388, 586, 390), (388, 107, 389, 586), (586, 389, 58, 290), (390, 586, 290, 59), (46, 313, 587, 391), (313, 47, 392, 587), (587, 392, 110, 393), (391, 587, 393, 109), (48, 315, 588, 394), (315, 49, 395, 588), (588, 395, 112, 396), (394, 588, 396, 111), (49, 316, 589, 395), (316, 46, 391, 589), (589, 391, 109, 397), (395, 589, 397, 112), (109, 393, 590, 398), (393, 110, 399, 590), (590, 399, 114, 400), (398, 590, 400, 113), (111, 396, 591, 401), (396, 112, 402, 591), (591, 402, 116, 403), (401, 591, 403, 115), (112, 397, 592, 402), (397, 109, 398, 592), (592, 398, 113, 404), (402, 592, 404, 116), (113, 400, 593, 405), (400, 114, 406, 593), (593, 406, 118, 407), (405, 593, 407, 117), (115, 403, 594, 408), (403, 116, 409, 594), (594, 409, 120, 410), (408, 594, 410, 119), (116, 404, 595, 409), (404, 113, 405, 595), (595, 405, 117, 411), (409, 595, 411, 120), (117, 407, 596, 412), (407, 118, 413, 596), (596, 413, 122, 414), (412, 596, 414, 121), (119, 410, 597, 415), (410, 120, 416, 597), (597, 416, 124, 417), (415, 597, 417, 123), (120, 411, 598, 416), (411, 117, 412, 598), (598, 412, 121, 418), (416, 598, 418, 124), (121, 414, 599, 419), (414, 122, 420, 599), (599, 420, 126, 421), (419, 599, 421, 125), (123, 417, 600, 422), (417, 124, 423, 600), (600, 423, 128, 424), (422, 600, 424, 127), (124, 418, 601, 423), (418, 121, 419, 601), (601, 419, 125, 425), (423, 601, 425, 128), (125, 421, 602, 426), (421, 126, 427, 602), (602, 427, 130, 428), (426, 602, 428, 129), (127, 424, 603, 429), (424, 128, 430, 603), (603, 430, 132, 431), (429, 603, 431, 131), (128, 425, 604, 430), (425, 125, 426, 604), (604, 426, 129, 432), (430, 604, 432, 132), (129, 428, 605, 433), (428, 130, 434, 605), (605, 434, 61, 240), (433, 605, 240, 60), (606, 435, 62, 241), (434, 606, 241, 61), (131, 431, 607, 435), (431, 132, 436, 607), (607, 436, 63, 242), (435, 607, 242, 62), (132, 432, 608, 436), (432, 129, 433, 608), (608, 433, 60, 239), (436, 608, 239, 63), (133, 438, 609, 437), (438, 134, 439, 609), (609, 439, 1, 330), (437, 609, 330, 0), (134, 440, 610, 439), (440, 135, 441, 610), (610, 441, 2, 332), (439, 610, 332, 1), (135, 442, 611, 441), (442, 136, 443, 611), (611, 443, 3, 334), (441, 611, 334, 2), (136, 444, 612, 443), (444, 133, 437, 612), (612, 437, 0, 336), (443, 612, 336, 3), (137, 446, 613, 445), (446, 138, 447, 613), (613, 447, 134, 438), (445, 613, 438, 133), (138, 448, 614, 447), (448, 139, 449, 614), (614, 449, 135, 440), (447, 614, 440, 134), (139, 450, 615, 449), (450, 140, 451, 615), (615, 451, 136, 442), (449, 615, 442, 135), (140, 452, 616, 451), (452, 137, 445, 616), (616, 445, 133, 444), (451, 616, 444, 136), (39, 184, 181, 617, 453), (181, 40, 454, 617), (617, 454, 138, 446), (453, 617, 446, 137), (40, 177, 618, 454), (177, 41, 455, 618), (618, 455, 139, 448), (454, 618, 448, 138), (41, 187, 619, 455), (187, 42, 456, 619), (619, 456, 140, 450), (455, 619, 450, 139), (42, 180, 620, 456), (180, 39, 453, 620), (620, 453, 137, 452), (456, 620, 452, 140), (142, 228, 621, 457), (457, 621, 220, 52), (234, 143, 458, 622), (622, 458, 141, 223), (143, 231, 623, 458), (231, 142, 457, 623), (623, 457, 52, 224), (458, 623, 224, 141), (175, 476, 36), (198, 36, 482), (184, 156, 473, 532), (156, 39, 180, 182)])
me_cube.materials.append(mat_material)
me_cube.use_remesh_preserve_volume = False
me_cube.use_remesh_preserve_attributes = False
me_cube.use_mirror_vertex_groups = False
me_cube.update()
me_cube_001 = bpy.data.meshes.new('Cube.001')
me_cube_001.from_pydata([(0.05443, -0.1148, 0.01995), (0.02256, -0.1024, 0.1103), (0.1089, 0.0, 0.006522), (0.08704, 0.0, 0.1247), (0.1832, -0.06726, 0.05918), (0.1588, -0.1504, 0.05991), (0.1176, -0.1408, 0.1401), (0.1479, -0.06544, 0.1395), (0.07649, -0.06688, 0.003243), (-0.01848, -0.08362, 0.01548), (-0.02441, -0.07361, 0.1055), (0.02741, -0.123, 0.06714), (0.03747, -0.05737, 0.128), (0.1142, 0.0, 0.1286), (0.1417, 0.0, 0.03546), (0.1509, -0.04969, 0.04055), (0.1772, -0.1108, 0.045), (0.1197, -0.1364, 0.04029), (0.1272, -0.1622, 0.101), (0.07639, -0.1244, 0.1212), (0.1271, -0.09858, 0.1545), (0.1124, -0.04453, 0.1229), (0.1688, -0.05596, 0.1002), (0.03556, 0.0, 0.1222), (0.0, 0.0, 0.0), (-0.004582, -0.03796, -0.002203), (-0.03042, -0.08975, 0.0636), (-0.008064, -0.03143, 0.1231), (0.1374, 0.0, 0.08623), (0.1408, -0.09478, 0.02593), (0.08672, -0.1457, 0.08203), (0.08732, -0.08254, 0.1364), (0.1381, -0.03472, 0.08377), (0.2146, -0.06231, 0.05696), (0.2136, -0.1488, 0.06339), (0.2, -0.145, 0.1529), (0.2082, -0.06468, 0.1445), (0.2154, -0.1068, 0.04437), (0.2013, -0.1656, 0.1123), (0.2026, -0.101, 0.1645), (0.212, -0.0526, 0.1008), (0.2941, -0.06293, 0.08319), (0.2934, -0.1495, 0.08866), (0.281, -0.1467, 0.1784), (0.2889, -0.06628, 0.1707), (0.2949, -0.1072, 0.07009), (0.2818, -0.1669, 0.1375), (0.2836, -0.1029, 0.1905), (0.2921, -0.05371, 0.1272), (0.4035, -0.075, 0.07269), (0.4031, -0.1363, 0.07622), (0.3939, -0.1348, 0.1397), (0.3995, -0.07773, 0.1347), (0.4041, -0.1063, 0.06323), (0.3947, -0.1489, 0.1107), (0.3957, -0.1037, 0.1485), (0.4019, -0.06864, 0.1039), (0.5156, -0.08256, 0.08338), (0.5152, -0.1293, 0.08624), (0.5095, -0.1279, 0.1348), (0.5138, -0.08447, 0.1307), (0.5159, -0.1065, 0.07624), (0.5095, -0.1388, 0.1127), (0.5111, -0.1043, 0.1414), (0.515, -0.07763, 0.1072)], [], [(12, 3, 23, 27), (0, 9, 25, 8), (24, 2, 8, 25), (1, 10, 26, 11), (11, 26, 9, 0), (1, 12, 27, 10), (21, 32, 28, 13), (4, 16, 29, 15), (16, 5, 17, 29), (29, 17, 0, 8), (15, 29, 8, 2), (5, 18, 30, 17), (18, 6, 19, 30), (30, 19, 1, 11), (17, 30, 11, 0), (6, 20, 31, 19), (20, 7, 21, 31), (21, 3, 12), (19, 31, 12, 1), (7, 22, 32, 21), (22, 4, 15, 32), (32, 15, 2, 14), (3, 21, 13), (28, 32, 14), (31, 21, 12), (18, 5, 34, 38), (4, 22, 40, 33), (16, 4, 33, 37), (7, 20, 39, 36), (6, 18, 38, 35), (22, 7, 36, 40), (5, 16, 37, 34), (20, 6, 35, 39), (40, 36, 44, 48), (39, 35, 43, 47), (38, 34, 42, 46), (37, 33, 41, 45), (33, 40, 48, 41), (36, 39, 47, 44), (35, 38, 46, 43), (34, 37, 45, 42), (42, 45, 53, 50), (48, 44, 52, 56), (47, 43, 51, 55), (46, 42, 50, 54), (45, 41, 49, 53), (41, 48, 56, 49), (44, 47, 55, 52), (43, 46, 54, 51), (49, 56, 64, 57), (52, 55, 63, 60), (51, 54, 62, 59), (50, 53, 61, 58), (56, 52, 60, 64), (55, 51, 59, 63), (54, 50, 58, 62), (53, 49, 57, 61)])
me_cube_001.materials.append(mat_material)
me_cube_001.use_remesh_preserve_volume = False
me_cube_001.use_remesh_preserve_attributes = False
me_cube_001.use_mirror_vertex_groups = False
me_cube_001.update()

# ---- objects
ob_cube = bpy.data.objects.new('Cube', me_cube)
ob_light = bpy.data.objects.new('Light', light_light)
ob_camera = bpy.data.objects.new('Camera', cam_camera)
ob_cube_001 = bpy.data.objects.new('Cube.001', me_cube_001)

# ---- transforms, parenting, visibility, modifiers, constraints
ob_cube.location = (0.0, -0.09148, 0.0)
ob_cube.rotation_euler = (0.0, 0.02531, 0.0)
ob_cube.lock_rotations_4d = False
ob_cube.empty_display_type = 'ARROWS'
ob_cube.lineart.crease_threshold = 0.0
_m = ob_cube.modifiers.new('Mirror', 'MIRROR')
ob_light.location = (4.076, 1.005, 5.904)
ob_light.rotation_euler = (0.6503, 0.05522, 1.866)
ob_light.lock_rotations_4d = False
ob_light.empty_display_type = 'ARROWS'
ob_light.color = (0.0, 0.0, 0.0, 0.0)
ob_light.lineart.crease_threshold = 0.0
ob_camera.location = (31.01, -26.08, 0.1102)
ob_camera.rotation_euler = (1.581, 0.05184, 0.9112)
ob_camera.lock_rotations_4d = False
ob_camera.empty_display_type = 'ARROWS'
ob_camera.color = (0.0, 0.0, 0.0, 0.0)
ob_camera.display_type = 'WIRE'
ob_camera.lineart.crease_threshold = 0.0
ob_cube_001.location = (2.761, 0.001189, 4.086)
ob_cube_001.rotation_euler = (0.0, 0.02531, 0.0)
ob_cube_001.lock_rotations_4d = False
ob_cube_001.empty_display_type = 'ARROWS'
ob_cube_001.lineart.crease_threshold = 0.0
_m = ob_cube_001.modifiers.new('Mirror.001', 'MIRROR')
_m.use_axis = (False, True, False)
_m.use_clip = True

# ---- collection membership
col_collection.objects.link(ob_cube)
col_collection.objects.link(ob_light)
col_collection.objects.link(ob_camera)
col_collection.objects.link(ob_cube_001)

# ---- scene / render settings (as saved in the file)
scene.camera = ob_camera
scene.frame_start = 1; scene.frame_end = 250; scene.frame_set(1)
scene.render.engine = 'BLENDER_EEVEE_NEXT'
scene.cycles.use_denoising = False
scene.cycles.samples = 128
scene.cycles.sampling_pattern = 'TABULATED_SOBOL'
scene.cycles.use_adaptive_sampling = False
scene.cycles.use_light_tree = False
scene.view_settings.view_transform = 'Filmic'
bpy.context.view_layer.update()
